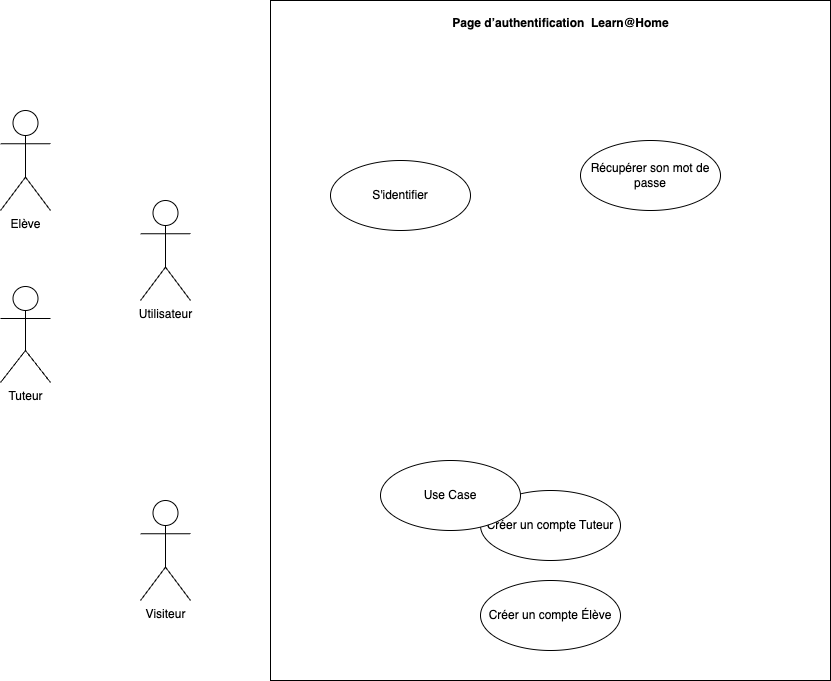

The diagram above was exported from draw.io. Its source (the exported page's mxGraphModel, read from the mxfile embedded in the PNG):
<mxGraphModel dx="1234" dy="1131" grid="1" gridSize="10" guides="1" tooltips="1" connect="1" arrows="1" fold="1" page="1" pageScale="1" pageWidth="1169" pageHeight="827" math="0" shadow="0">
  <root>
    <mxCell id="0" />
    <mxCell id="1" parent="0" />
    <mxCell id="iViBBlCpejJyYEuohhuI-1" value="" style="rounded=0;whiteSpace=wrap;html=1;" vertex="1" parent="1">
      <mxGeometry x="400" y="80" width="560" height="680" as="geometry" />
    </mxCell>
    <mxCell id="iViBBlCpejJyYEuohhuI-2" value="Tuteur" style="shape=umlActor;verticalLabelPosition=bottom;verticalAlign=top;html=1;" vertex="1" parent="1">
      <mxGeometry x="130" y="366" width="50" height="96" as="geometry" />
    </mxCell>
    <mxCell id="iViBBlCpejJyYEuohhuI-4" value="Elève" style="shape=umlActor;verticalLabelPosition=bottom;verticalAlign=top;html=1;" vertex="1" parent="1">
      <mxGeometry x="130" y="190" width="50" height="100" as="geometry" />
    </mxCell>
    <mxCell id="iViBBlCpejJyYEuohhuI-7" value="Page d’authentification&amp;nbsp; Learn@Home" style="text;align=center;fontStyle=1;verticalAlign=middle;spacingLeft=3;spacingRight=3;strokeColor=none;rotatable=0;points=[[0,0.5],[1,0.5]];portConstraint=eastwest;html=1;" vertex="1" parent="1">
      <mxGeometry x="630" y="90" width="120" height="26" as="geometry" />
    </mxCell>
    <mxCell id="iViBBlCpejJyYEuohhuI-8" value="Créer un compte Tuteur" style="ellipse;whiteSpace=wrap;html=1;" vertex="1" parent="1">
      <mxGeometry x="610" y="570" width="140" height="70" as="geometry" />
    </mxCell>
    <mxCell id="iViBBlCpejJyYEuohhuI-9" value="Créer un compte Élève" style="ellipse;whiteSpace=wrap;html=1;" vertex="1" parent="1">
      <mxGeometry x="610" y="660" width="140" height="70" as="geometry" />
    </mxCell>
    <mxCell id="iViBBlCpejJyYEuohhuI-10" value="Visiteur" style="shape=umlActor;verticalLabelPosition=bottom;verticalAlign=top;html=1;" vertex="1" parent="1">
      <mxGeometry x="270" y="580" width="50" height="100" as="geometry" />
    </mxCell>
    <mxCell id="iViBBlCpejJyYEuohhuI-11" value="Utilisateur" style="shape=umlActor;verticalLabelPosition=bottom;verticalAlign=top;html=1;" vertex="1" parent="1">
      <mxGeometry x="270" y="280" width="50" height="100" as="geometry" />
    </mxCell>
    <mxCell id="iViBBlCpejJyYEuohhuI-16" value="S'identifier" style="ellipse;whiteSpace=wrap;html=1;" vertex="1" parent="1">
      <mxGeometry x="460" y="240" width="140" height="70" as="geometry" />
    </mxCell>
    <mxCell id="iViBBlCpejJyYEuohhuI-19" value="Récupérer son mot de passe" style="ellipse;whiteSpace=wrap;html=1;" vertex="1" parent="1">
      <mxGeometry x="710" y="220" width="140" height="70" as="geometry" />
    </mxCell>
    <mxCell id="iViBBlCpejJyYEuohhuI-20" value="Use Case" style="ellipse;whiteSpace=wrap;html=1;" vertex="1" parent="1">
      <mxGeometry x="510" y="540" width="140" height="70" as="geometry" />
    </mxCell>
  </root>
</mxGraphModel>